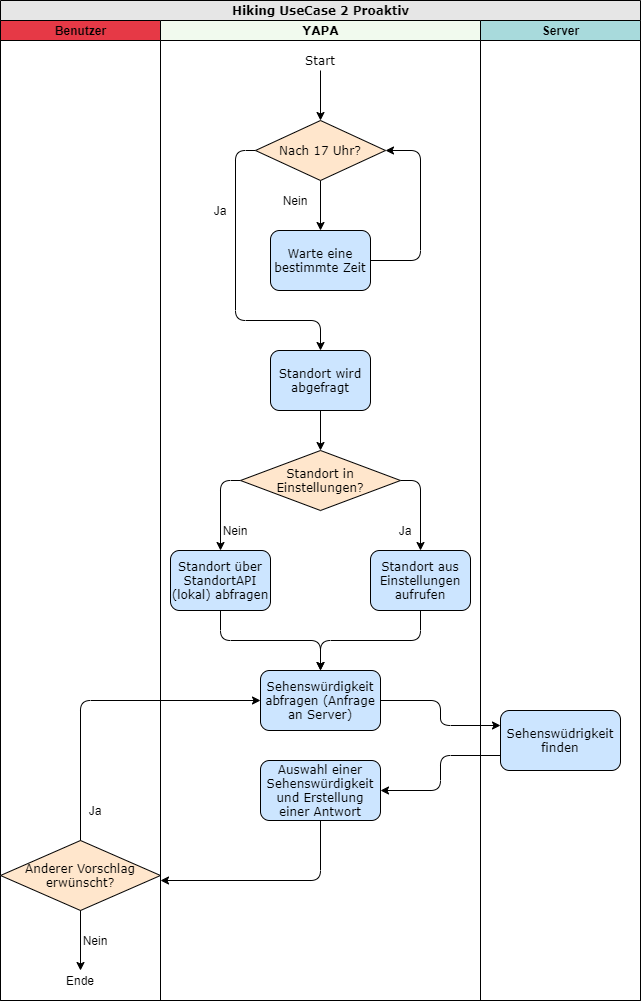

The diagram above was exported from draw.io. Its source (the exported page's mxGraphModel, read from the mxfile embedded in the PNG):
<mxGraphModel dx="1024" dy="592" grid="1" gridSize="10" guides="1" tooltips="1" connect="1" arrows="1" fold="1" page="1" pageScale="1" pageWidth="1100" pageHeight="850" background="#ffffff" math="0" shadow="0">
  <root>
    <mxCell id="0" />
    <mxCell id="1" parent="0" />
    <mxCell id="ustGzSRpLZlBGzbSC_7N-33" value="&lt;font style=&quot;font-size: 12px&quot;&gt;Hiking UseCase 2 Proaktiv&lt;/font&gt;" style="swimlane;html=1;childLayout=stackLayout;startSize=20;rounded=0;shadow=0;labelBackgroundColor=none;strokeWidth=1;fontFamily=Verdana;fontSize=8;align=center;fillColor=#E6E6E6;" parent="1" vertex="1">
      <mxGeometry x="70" y="40" width="640" height="1000" as="geometry" />
    </mxCell>
    <mxCell id="ustGzSRpLZlBGzbSC_7N-34" value="Benutzer" style="swimlane;html=1;startSize=20;fillColor=#E63946;" parent="ustGzSRpLZlBGzbSC_7N-33" vertex="1">
      <mxGeometry y="20" width="160" height="980" as="geometry" />
    </mxCell>
    <mxCell id="ustGzSRpLZlBGzbSC_7N-79" value="Anderer Vorschlag erwünscht?" style="rhombus;whiteSpace=wrap;html=1;rounded=0;shadow=0;labelBackgroundColor=none;strokeWidth=1;fontFamily=Verdana;fontSize=12;align=center;fillColor=#FFE6CC;" parent="ustGzSRpLZlBGzbSC_7N-34" vertex="1">
      <mxGeometry y="820" width="160" height="70" as="geometry" />
    </mxCell>
    <mxCell id="ustGzSRpLZlBGzbSC_7N-85" value="Ja" style="text;html=1;strokeColor=none;fillColor=none;align=center;verticalAlign=middle;whiteSpace=wrap;rounded=0;fontSize=12;" parent="ustGzSRpLZlBGzbSC_7N-34" vertex="1">
      <mxGeometry x="80" y="780" width="30" height="20" as="geometry" />
    </mxCell>
    <mxCell id="ustGzSRpLZlBGzbSC_7N-41" style="edgeStyle=orthogonalEdgeStyle;rounded=1;orthogonalLoop=1;jettySize=auto;html=1;entryX=0;entryY=0.25;entryDx=0;entryDy=0;fontSize=12;" parent="ustGzSRpLZlBGzbSC_7N-33" source="ustGzSRpLZlBGzbSC_7N-53" target="ustGzSRpLZlBGzbSC_7N-73" edge="1">
      <mxGeometry relative="1" as="geometry" />
    </mxCell>
    <mxCell id="ustGzSRpLZlBGzbSC_7N-42" style="edgeStyle=orthogonalEdgeStyle;rounded=1;orthogonalLoop=1;jettySize=auto;html=1;exitX=0;exitY=0.75;exitDx=0;exitDy=0;fontSize=12;" parent="ustGzSRpLZlBGzbSC_7N-33" source="ustGzSRpLZlBGzbSC_7N-73" target="ustGzSRpLZlBGzbSC_7N-55" edge="1">
      <mxGeometry relative="1" as="geometry" />
    </mxCell>
    <mxCell id="ustGzSRpLZlBGzbSC_7N-44" value="&lt;font face=&quot;Verdana&quot;&gt;YAPA&lt;/font&gt;" style="swimlane;html=1;startSize=20;fillColor=#F1FAEE;" parent="ustGzSRpLZlBGzbSC_7N-33" vertex="1">
      <mxGeometry x="160" y="20" width="320" height="980" as="geometry" />
    </mxCell>
    <mxCell id="ustGzSRpLZlBGzbSC_7N-45" value="&lt;font style=&quot;font-size: 12px&quot;&gt;Standort wird abgefragt&lt;/font&gt;" style="rounded=1;whiteSpace=wrap;html=1;shadow=0;labelBackgroundColor=none;strokeWidth=1;fontFamily=Verdana;fontSize=8;align=center;fillColor=#CCE5FF;" parent="ustGzSRpLZlBGzbSC_7N-44" vertex="1">
      <mxGeometry x="110" y="330" width="100" height="60" as="geometry" />
    </mxCell>
    <mxCell id="ustGzSRpLZlBGzbSC_7N-46" style="edgeStyle=orthogonalEdgeStyle;rounded=1;orthogonalLoop=1;jettySize=auto;html=1;exitX=0;exitY=0.5;exitDx=0;exitDy=0;" parent="ustGzSRpLZlBGzbSC_7N-44" source="ustGzSRpLZlBGzbSC_7N-48" edge="1">
      <mxGeometry relative="1" as="geometry">
        <mxPoint x="60" y="530" as="targetPoint" />
      </mxGeometry>
    </mxCell>
    <mxCell id="ustGzSRpLZlBGzbSC_7N-47" style="edgeStyle=orthogonalEdgeStyle;rounded=1;orthogonalLoop=1;jettySize=auto;html=1;exitX=1;exitY=0.5;exitDx=0;exitDy=0;" parent="ustGzSRpLZlBGzbSC_7N-44" source="ustGzSRpLZlBGzbSC_7N-48" edge="1">
      <mxGeometry relative="1" as="geometry">
        <mxPoint x="260" y="530" as="targetPoint" />
      </mxGeometry>
    </mxCell>
    <mxCell id="ustGzSRpLZlBGzbSC_7N-48" value="Standort in Einstellungen?" style="rhombus;whiteSpace=wrap;html=1;rounded=0;shadow=0;labelBackgroundColor=none;strokeWidth=1;fontFamily=Verdana;fontSize=12;align=center;fillColor=#FFE6CC;" parent="ustGzSRpLZlBGzbSC_7N-44" vertex="1">
      <mxGeometry x="80" y="430" width="160" height="60" as="geometry" />
    </mxCell>
    <mxCell id="ustGzSRpLZlBGzbSC_7N-50" style="edgeStyle=orthogonalEdgeStyle;rounded=1;orthogonalLoop=1;jettySize=auto;html=1;fontSize=12;" parent="ustGzSRpLZlBGzbSC_7N-44" target="ustGzSRpLZlBGzbSC_7N-53" edge="1">
      <mxGeometry relative="1" as="geometry">
        <Array as="points">
          <mxPoint x="60" y="620" />
          <mxPoint x="160" y="620" />
        </Array>
        <mxPoint x="60" y="590" as="sourcePoint" />
      </mxGeometry>
    </mxCell>
    <mxCell id="ustGzSRpLZlBGzbSC_7N-51" value="&lt;font style=&quot;font-size: 12px&quot;&gt;Standort über StandortAPI (lokal) abfragen&lt;/font&gt;" style="rounded=1;whiteSpace=wrap;html=1;shadow=0;labelBackgroundColor=none;strokeWidth=1;fontFamily=Verdana;fontSize=8;align=center;fillColor=#CCE5FF;" parent="ustGzSRpLZlBGzbSC_7N-44" vertex="1">
      <mxGeometry x="10" y="530" width="100" height="60" as="geometry" />
    </mxCell>
    <mxCell id="ustGzSRpLZlBGzbSC_7N-52" value="&lt;font style=&quot;font-size: 12px&quot;&gt;Standort aus Einstellungen aufrufen&lt;/font&gt;" style="rounded=1;whiteSpace=wrap;html=1;shadow=0;labelBackgroundColor=none;strokeWidth=1;fontFamily=Verdana;fontSize=8;align=center;fillColor=#CCE5FF;" parent="ustGzSRpLZlBGzbSC_7N-44" vertex="1">
      <mxGeometry x="210" y="530" width="100" height="60" as="geometry" />
    </mxCell>
    <mxCell id="ustGzSRpLZlBGzbSC_7N-53" value="&lt;font style=&quot;font-size: 12px&quot;&gt;Sehenswürdigkeit abfragen (Anfrage an Server)&lt;/font&gt;" style="rounded=1;whiteSpace=wrap;html=1;shadow=0;labelBackgroundColor=none;strokeWidth=1;fontFamily=Verdana;fontSize=8;align=center;fillColor=#CCE5FF;" parent="ustGzSRpLZlBGzbSC_7N-44" vertex="1">
      <mxGeometry x="100" y="650" width="120" height="60" as="geometry" />
    </mxCell>
    <mxCell id="ustGzSRpLZlBGzbSC_7N-54" style="edgeStyle=orthogonalEdgeStyle;rounded=1;orthogonalLoop=1;jettySize=auto;html=1;fontSize=12;exitX=0.5;exitY=1;exitDx=0;exitDy=0;" parent="ustGzSRpLZlBGzbSC_7N-44" target="ustGzSRpLZlBGzbSC_7N-53" edge="1">
      <mxGeometry relative="1" as="geometry">
        <mxPoint x="160" y="650" as="targetPoint" />
        <Array as="points">
          <mxPoint x="260" y="620" />
          <mxPoint x="160" y="620" />
        </Array>
        <mxPoint x="260" y="590" as="sourcePoint" />
      </mxGeometry>
    </mxCell>
    <mxCell id="ustGzSRpLZlBGzbSC_7N-55" value="&lt;font style=&quot;font-size: 12px&quot;&gt;Auswahl einer Sehenswürdigkeit und Erstellung einer Antwort&lt;/font&gt;" style="rounded=1;whiteSpace=wrap;html=1;shadow=0;labelBackgroundColor=none;strokeWidth=1;fontFamily=Verdana;fontSize=8;align=center;fillColor=#CCE5FF;" parent="ustGzSRpLZlBGzbSC_7N-44" vertex="1">
      <mxGeometry x="100" y="740" width="120" height="60" as="geometry" />
    </mxCell>
    <mxCell id="ustGzSRpLZlBGzbSC_7N-59" style="edgeStyle=orthogonalEdgeStyle;rounded=1;orthogonalLoop=1;jettySize=auto;html=1;exitX=0.5;exitY=1;exitDx=0;exitDy=0;fontSize=12;" parent="ustGzSRpLZlBGzbSC_7N-44" source="ustGzSRpLZlBGzbSC_7N-60" target="ustGzSRpLZlBGzbSC_7N-63" edge="1">
      <mxGeometry relative="1" as="geometry" />
    </mxCell>
    <mxCell id="ustGzSRpLZlBGzbSC_7N-60" value="&lt;font face=&quot;Verdana&quot;&gt;Start&lt;/font&gt;" style="text;html=1;strokeColor=none;fillColor=none;align=center;verticalAlign=middle;whiteSpace=wrap;rounded=0;" parent="ustGzSRpLZlBGzbSC_7N-44" vertex="1">
      <mxGeometry x="140" y="30" width="40" height="20" as="geometry" />
    </mxCell>
    <mxCell id="ustGzSRpLZlBGzbSC_7N-61" style="edgeStyle=orthogonalEdgeStyle;rounded=1;orthogonalLoop=1;jettySize=auto;html=1;exitX=0;exitY=0.5;exitDx=0;exitDy=0;entryX=0.5;entryY=0;entryDx=0;entryDy=0;fontSize=12;" parent="ustGzSRpLZlBGzbSC_7N-44" source="ustGzSRpLZlBGzbSC_7N-63" target="ustGzSRpLZlBGzbSC_7N-45" edge="1">
      <mxGeometry relative="1" as="geometry">
        <Array as="points">
          <mxPoint x="75" y="130" />
          <mxPoint x="75" y="300" />
          <mxPoint x="160" y="300" />
        </Array>
      </mxGeometry>
    </mxCell>
    <mxCell id="ustGzSRpLZlBGzbSC_7N-62" style="edgeStyle=orthogonalEdgeStyle;rounded=1;orthogonalLoop=1;jettySize=auto;html=1;exitX=0.5;exitY=1;exitDx=0;exitDy=0;fontSize=12;entryX=0.5;entryY=0;entryDx=0;entryDy=0;" parent="ustGzSRpLZlBGzbSC_7N-44" source="ustGzSRpLZlBGzbSC_7N-63" target="ustGzSRpLZlBGzbSC_7N-76" edge="1">
      <mxGeometry relative="1" as="geometry">
        <Array as="points">
          <mxPoint x="160" y="160" />
          <mxPoint x="160" y="160" />
        </Array>
        <mxPoint x="300" y="200" as="targetPoint" />
      </mxGeometry>
    </mxCell>
    <mxCell id="ustGzSRpLZlBGzbSC_7N-63" value="Nach 17 Uhr?" style="rhombus;whiteSpace=wrap;html=1;rounded=0;shadow=0;labelBackgroundColor=none;strokeWidth=1;fontFamily=Verdana;fontSize=12;align=center;fillColor=#FFE6CC;" parent="ustGzSRpLZlBGzbSC_7N-44" vertex="1">
      <mxGeometry x="95" y="100" width="130" height="60" as="geometry" />
    </mxCell>
    <mxCell id="ustGzSRpLZlBGzbSC_7N-67" value="&lt;div&gt;Nein&lt;/div&gt;" style="text;html=1;strokeColor=none;fillColor=none;align=center;verticalAlign=middle;whiteSpace=wrap;rounded=0;fontSize=12;" parent="ustGzSRpLZlBGzbSC_7N-44" vertex="1">
      <mxGeometry x="120" y="170" width="30" height="20" as="geometry" />
    </mxCell>
    <mxCell id="ustGzSRpLZlBGzbSC_7N-68" value="&lt;div&gt;Nein&lt;/div&gt;" style="text;html=1;strokeColor=none;fillColor=none;align=center;verticalAlign=middle;whiteSpace=wrap;rounded=0;fontSize=12;" parent="ustGzSRpLZlBGzbSC_7N-44" vertex="1">
      <mxGeometry x="60" y="500" width="30" height="20" as="geometry" />
    </mxCell>
    <mxCell id="ustGzSRpLZlBGzbSC_7N-69" value="Ja" style="text;html=1;strokeColor=none;fillColor=none;align=center;verticalAlign=middle;whiteSpace=wrap;rounded=0;fontSize=12;" parent="ustGzSRpLZlBGzbSC_7N-44" vertex="1">
      <mxGeometry x="45" y="180" width="30" height="20" as="geometry" />
    </mxCell>
    <mxCell id="ustGzSRpLZlBGzbSC_7N-70" value="Ja" style="text;html=1;strokeColor=none;fillColor=none;align=center;verticalAlign=middle;whiteSpace=wrap;rounded=0;fontSize=12;" parent="ustGzSRpLZlBGzbSC_7N-44" vertex="1">
      <mxGeometry x="230" y="500" width="30" height="20" as="geometry" />
    </mxCell>
    <mxCell id="ustGzSRpLZlBGzbSC_7N-76" value="&lt;font style=&quot;font-size: 12px&quot;&gt;Warte eine bestimmte Zeit&lt;/font&gt;" style="rounded=1;whiteSpace=wrap;html=1;shadow=0;labelBackgroundColor=none;strokeWidth=1;fontFamily=Verdana;fontSize=8;align=center;fillColor=#CCE5FF;" parent="ustGzSRpLZlBGzbSC_7N-44" vertex="1">
      <mxGeometry x="110" y="210" width="100" height="60" as="geometry" />
    </mxCell>
    <mxCell id="ustGzSRpLZlBGzbSC_7N-78" style="edgeStyle=orthogonalEdgeStyle;rounded=1;orthogonalLoop=1;jettySize=auto;html=1;exitX=1;exitY=0.5;exitDx=0;exitDy=0;fontSize=12;entryX=1;entryY=0.5;entryDx=0;entryDy=0;" parent="ustGzSRpLZlBGzbSC_7N-44" source="ustGzSRpLZlBGzbSC_7N-76" target="ustGzSRpLZlBGzbSC_7N-63" edge="1">
      <mxGeometry relative="1" as="geometry">
        <Array as="points">
          <mxPoint x="260" y="240" />
          <mxPoint x="260" y="130" />
        </Array>
        <mxPoint x="170" y="170" as="sourcePoint" />
        <mxPoint x="170" y="220" as="targetPoint" />
      </mxGeometry>
    </mxCell>
    <mxCell id="Bqr3hPj7d7U_5l0HuVwt-3" style="edgeStyle=orthogonalEdgeStyle;rounded=1;orthogonalLoop=1;jettySize=auto;html=1;exitX=0.5;exitY=1;exitDx=0;exitDy=0;entryX=0.5;entryY=0;entryDx=0;entryDy=0;" parent="ustGzSRpLZlBGzbSC_7N-44" source="ustGzSRpLZlBGzbSC_7N-45" target="ustGzSRpLZlBGzbSC_7N-48" edge="1">
      <mxGeometry relative="1" as="geometry">
        <mxPoint x="270" y="540" as="targetPoint" />
        <mxPoint x="250" y="470" as="sourcePoint" />
      </mxGeometry>
    </mxCell>
    <mxCell id="ustGzSRpLZlBGzbSC_7N-72" value="Server" style="swimlane;html=1;startSize=20;fillColor=#A8DADC;" parent="ustGzSRpLZlBGzbSC_7N-33" vertex="1">
      <mxGeometry x="480" y="20" width="160" height="980" as="geometry" />
    </mxCell>
    <mxCell id="ustGzSRpLZlBGzbSC_7N-73" value="&lt;font style=&quot;font-size: 12px&quot;&gt;Sehenswüdrigkeit finden&lt;br&gt;&lt;/font&gt;" style="rounded=1;whiteSpace=wrap;html=1;shadow=0;labelBackgroundColor=none;strokeWidth=1;fontFamily=Verdana;fontSize=8;align=center;fillColor=#CCE5FF;" parent="ustGzSRpLZlBGzbSC_7N-72" vertex="1">
      <mxGeometry x="20" y="690" width="120" height="60" as="geometry" />
    </mxCell>
    <mxCell id="ustGzSRpLZlBGzbSC_7N-80" style="edgeStyle=orthogonalEdgeStyle;rounded=1;orthogonalLoop=1;jettySize=auto;html=1;exitX=0.5;exitY=1;exitDx=0;exitDy=0;fontSize=12;" parent="ustGzSRpLZlBGzbSC_7N-33" source="ustGzSRpLZlBGzbSC_7N-55" edge="1">
      <mxGeometry relative="1" as="geometry">
        <mxPoint x="320" y="760" as="sourcePoint" />
        <mxPoint x="160" y="880" as="targetPoint" />
        <Array as="points">
          <mxPoint x="320" y="880" />
        </Array>
      </mxGeometry>
    </mxCell>
    <mxCell id="ustGzSRpLZlBGzbSC_7N-81" style="edgeStyle=orthogonalEdgeStyle;rounded=1;orthogonalLoop=1;jettySize=auto;html=1;fontSize=12;entryX=0;entryY=0.5;entryDx=0;entryDy=0;exitX=0.5;exitY=0;exitDx=0;exitDy=0;" parent="ustGzSRpLZlBGzbSC_7N-33" source="ustGzSRpLZlBGzbSC_7N-79" target="ustGzSRpLZlBGzbSC_7N-53" edge="1">
      <mxGeometry relative="1" as="geometry">
        <mxPoint x="210" y="985" as="sourcePoint" />
        <mxPoint x="400" y="890" as="targetPoint" />
      </mxGeometry>
    </mxCell>
    <mxCell id="ustGzSRpLZlBGzbSC_7N-82" style="edgeStyle=orthogonalEdgeStyle;rounded=0;orthogonalLoop=1;jettySize=auto;html=1;exitX=0.5;exitY=1;exitDx=0;exitDy=0;fontSize=12;entryX=0.5;entryY=0;entryDx=0;entryDy=0;" parent="1" target="ustGzSRpLZlBGzbSC_7N-83" edge="1">
      <mxGeometry relative="1" as="geometry">
        <mxPoint x="150" y="950" as="sourcePoint" />
        <mxPoint x="80" y="930" as="targetPoint" />
      </mxGeometry>
    </mxCell>
    <mxCell id="ustGzSRpLZlBGzbSC_7N-83" value="Ende" style="text;html=1;strokeColor=none;fillColor=none;align=center;verticalAlign=middle;whiteSpace=wrap;rounded=0;" parent="1" vertex="1">
      <mxGeometry x="130" y="1010" width="40" height="20" as="geometry" />
    </mxCell>
    <mxCell id="ustGzSRpLZlBGzbSC_7N-84" value="Nein" style="text;html=1;strokeColor=none;fillColor=none;align=center;verticalAlign=middle;whiteSpace=wrap;rounded=0;fontSize=12;" parent="1" vertex="1">
      <mxGeometry x="150" y="970" width="30" height="20" as="geometry" />
    </mxCell>
  </root>
</mxGraphModel>